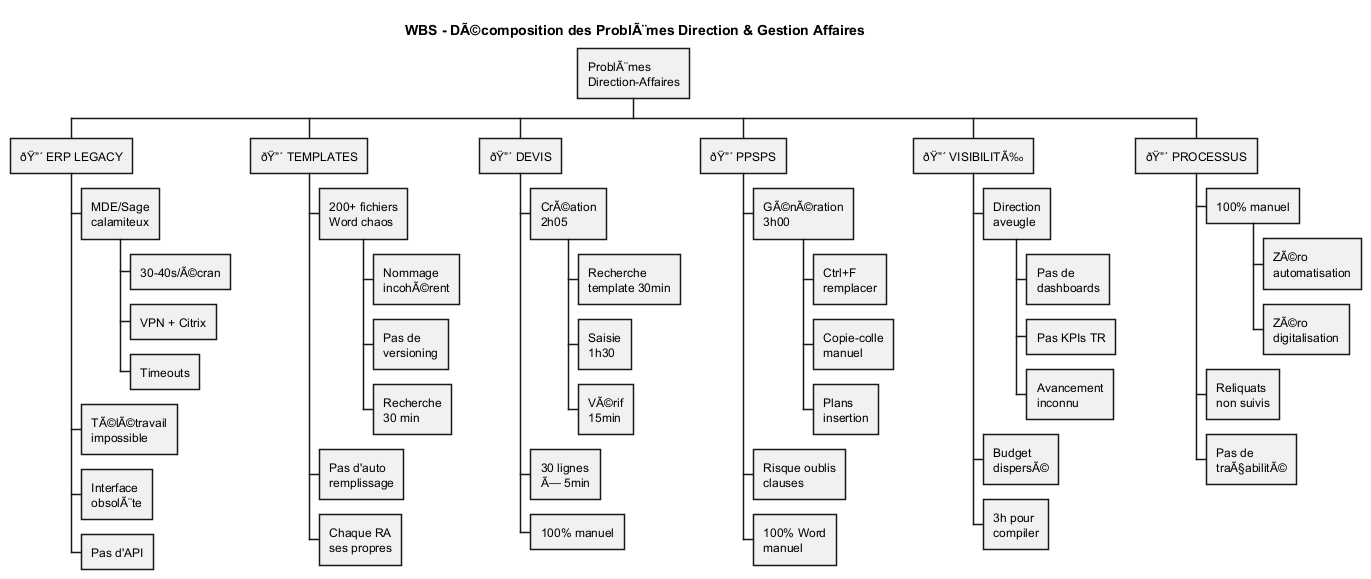

The diagram above was rendered by PlantUML. Its source (embedded in the PNG):
@startwbs WBS_Problemes_Direction_Affaires

title WBS - DÃ©composition des ProblÃ¨mes Direction & Gestion Affaires

* ProblÃ¨mes\nDirection-Affaires

** ðŸ”´ ERP LEGACY
*** MDE/Sage\ncalamiteux
**** 30-40s/Ã©cran
**** VPN + Citrix
**** Timeouts
*** TÃ©lÃ©travail\nimpossible
*** Interface\nobsolÃ¨te
*** Pas d'API

** ðŸ”´ TEMPLATES
*** 200+ fichiers\nWord chaos
**** Nommage\nincohÃ©rent
**** Pas de\nversioning
**** Recherche\n30 min
*** Pas d'auto\nremplissage
*** Chaque RA\nses propres

** ðŸ”´ DEVIS
*** CrÃ©ation\n2h05
**** Recherche\ntemplate 30min
**** Saisie\n1h30
**** VÃ©rif\n15min
*** 30 lignes\nÃ— 5min
*** 100% manuel

** ðŸ”´ PPSPS
*** GÃ©nÃ©ration\n3h00
**** Ctrl+F\nremplacer
**** Copie-colle\nmanuel
**** Plans\ninsertion
*** Risque oublis\nclauses
*** 100% Word\nmanuel

** ðŸ”´ VISIBILITÃ‰
*** Direction\naveugle
**** Pas de\ndashboards
**** Pas KPIs TR
**** Avancement\ninconnu
*** Budget\ndispersÃ©
*** 3h pour\ncompiler

** ðŸ”´ PROCESSUS
*** 100% manuel
**** ZÃ©ro\nautomatisation
**** ZÃ©ro\ndigitalisation
*** Reliquats\nnon suivis
*** Pas de\ntraÃ§abilitÃ©

@endwbs